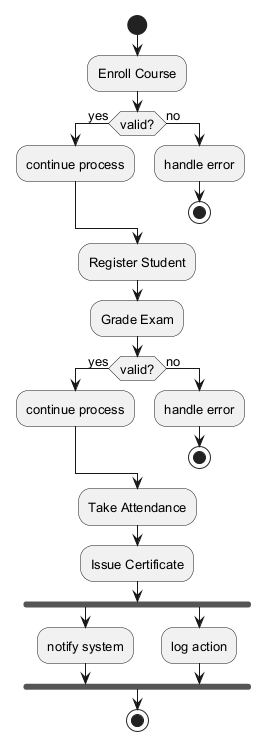

The diagram above was rendered by PlantUML. Its source (embedded in the PNG):
@startuml
skinparam backgroundColor #FFFFFF
skinparam classBackgroundColor #F3E5F5
skinparam classBorderColor #6A1B9A
skinparam defaultFontSize 13
start
:Enroll Course;
if (valid?) then (yes)
:continue process;
else (no)
:handle error;
stop
endif
:Register Student;
:Grade Exam;
if (valid?) then (yes)
:continue process;
else (no)
:handle error;
stop
endif
:Take Attendance;
:Issue Certificate;
fork
:notify system;
fork again
:log action;
end fork
stop
@enduml